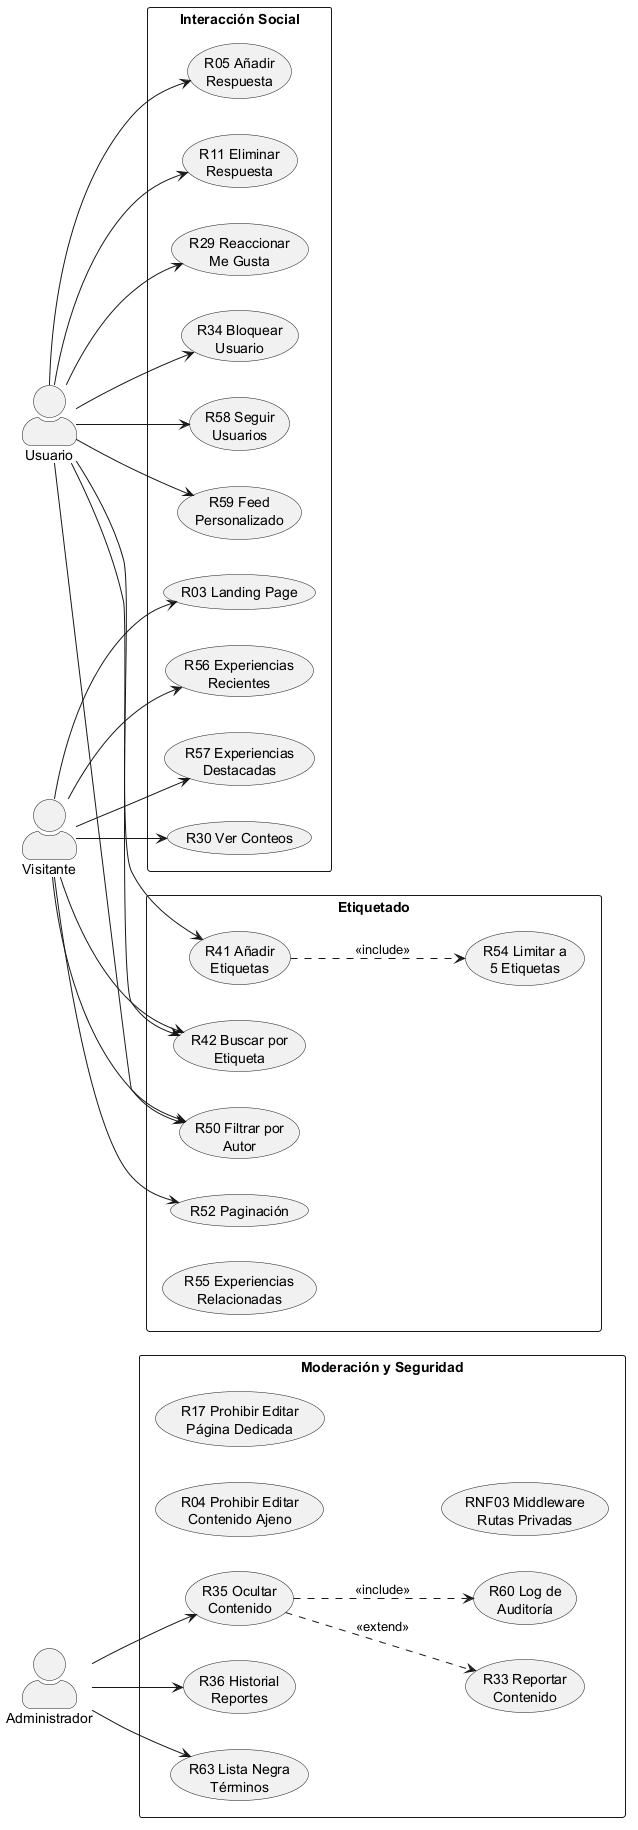

The diagram above was rendered by PlantUML. Its source (embedded in the PNG):
@startuml CU-04-05-Interaccion-Social-Etiquetado-y-Moderacion

' =====================================================
' Figura 4 - CU-04/05
' Interacción Social, Etiquetado y Moderación
' Requisitos:
' R03-R05, R11, R17, R29-R30, R33-R36,
' R41-R42, R50-R59, R60, R63, RNF03
' =====================================================

left to right direction
skinparam packageStyle rectangle
skinparam actorStyle awesome

actor Usuario
actor Visitante
actor Administrador

rectangle "Interacción Social" {

    usecase "R05 Añadir\nRespuesta" as IS01
    usecase "R11 Eliminar\nRespuesta" as IS02
    usecase "R29 Reaccionar\nMe Gusta" as IS03
    usecase "R30 Ver Conteos" as IS04

    usecase "R03 Landing Page" as IS05

    usecase "R34 Bloquear\nUsuario" as IS06
    usecase "R56 Experiencias\nRecientes" as IS07
    usecase "R57 Experiencias\nDestacadas" as IS08
    usecase "R58 Seguir\nUsuarios" as IS09
    usecase "R59 Feed\nPersonalizado" as IS10
}

rectangle "Etiquetado" {

    usecase "R41 Añadir\nEtiquetas" as ET01
    usecase "R42 Buscar por\nEtiqueta" as ET02
    usecase "R50 Filtrar por\nAutor" as ET03
    usecase "R52 Paginación" as ET04
    usecase "R54 Limitar a\n5 Etiquetas" as ET05
    usecase "R55 Experiencias\nRelacionadas" as ET06
}

rectangle "Moderación y Seguridad" {

    usecase "R04 Prohibir Editar\nContenido Ajeno" as MO01
    usecase "R33 Reportar\nContenido" as MO02
    usecase "R35 Ocultar\nContenido" as MO03
    usecase "R36 Historial\nReportes" as MO04
    usecase "R60 Log de\nAuditoría" as MO05
    usecase "R17 Prohibir Editar\nPágina Dedicada" as MO06
    usecase "R63 Lista Negra\nTérminos" as MO07
    usecase "RNF03 Middleware\nRutas Privadas" as MO08
}

Usuario --> IS01
Usuario --> IS02
Usuario --> IS03
Usuario --> IS06
Usuario --> IS09
Usuario --> IS10

Visitante --> IS04
Visitante --> IS05
Visitante --> IS07
Visitante --> IS08

Usuario --> ET01
Usuario --> ET02
Usuario --> ET03

Visitante --> ET02
Visitante --> ET03
Visitante --> ET04

Administrador --> MO03
Administrador --> MO04
Administrador --> MO07

MO03 ..> MO02 : <<extend>>
MO03 ..> MO05 : <<include>>

ET01 ..> ET05 : <<include>>

@enduml